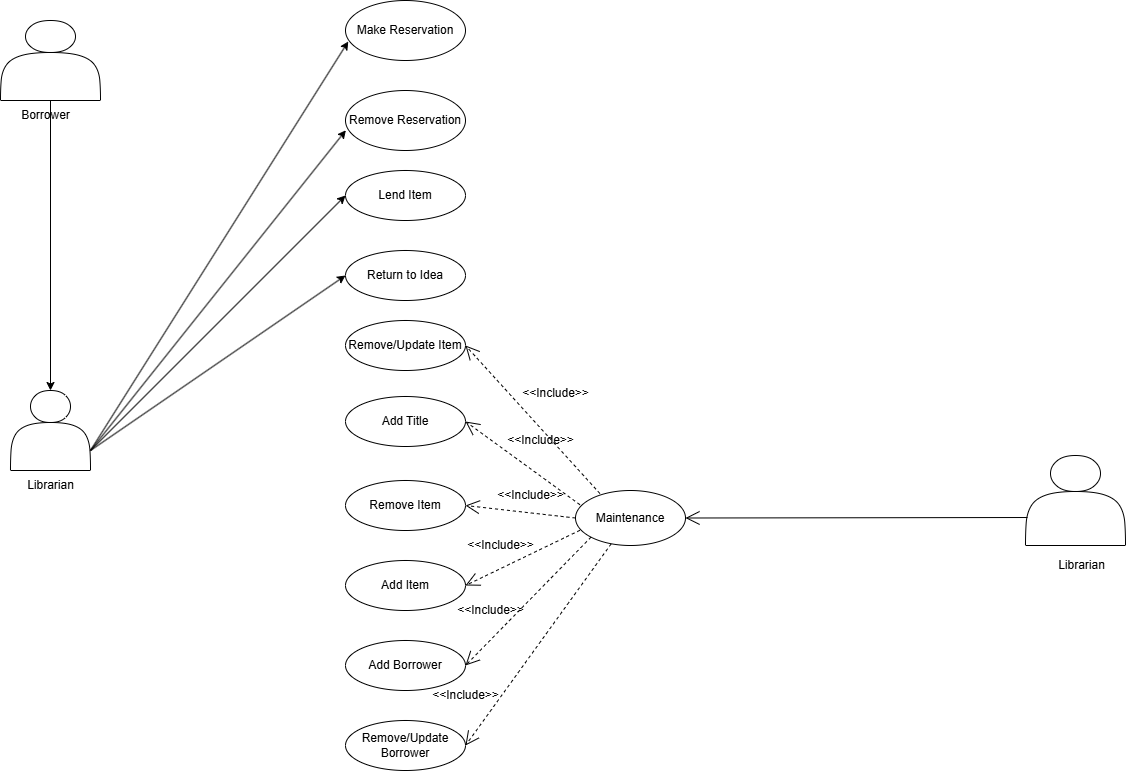

The diagram above was exported from draw.io. Its source (the exported page's mxGraphModel, read from the mxfile embedded in the PNG):
<mxGraphModel dx="2150" dy="2039" grid="1" gridSize="10" guides="1" tooltips="1" connect="1" arrows="1" fold="1" page="1" pageScale="1" pageWidth="827" pageHeight="1169" math="0" shadow="0">
  <root>
    <mxCell id="0" />
    <mxCell id="1" parent="0" />
    <mxCell id="-kiDn80M8ak6Pfg3BTLc-1" value="Add Title" style="ellipse;whiteSpace=wrap;html=1;" vertex="1" parent="1">
      <mxGeometry x="540" y="356" width="120" height="50" as="geometry" />
    </mxCell>
    <mxCell id="-kiDn80M8ak6Pfg3BTLc-2" value="Remove Item" style="ellipse;whiteSpace=wrap;html=1;" vertex="1" parent="1">
      <mxGeometry x="540" y="440" width="120" height="50" as="geometry" />
    </mxCell>
    <mxCell id="-kiDn80M8ak6Pfg3BTLc-3" value="Add Item" style="ellipse;whiteSpace=wrap;html=1;" vertex="1" parent="1">
      <mxGeometry x="540" y="520" width="120" height="50" as="geometry" />
    </mxCell>
    <mxCell id="-kiDn80M8ak6Pfg3BTLc-4" value="Add Borrower" style="ellipse;whiteSpace=wrap;html=1;" vertex="1" parent="1">
      <mxGeometry x="540" y="600" width="120" height="50" as="geometry" />
    </mxCell>
    <mxCell id="-kiDn80M8ak6Pfg3BTLc-5" value="Make Reservation" style="ellipse;whiteSpace=wrap;html=1;" vertex="1" parent="1">
      <mxGeometry x="540" y="-40" width="120" height="60" as="geometry" />
    </mxCell>
    <mxCell id="-kiDn80M8ak6Pfg3BTLc-6" value="Remove Reservation" style="ellipse;whiteSpace=wrap;html=1;" vertex="1" parent="1">
      <mxGeometry x="540" y="50" width="120" height="60" as="geometry" />
    </mxCell>
    <mxCell id="-kiDn80M8ak6Pfg3BTLc-7" value="Lend Item" style="ellipse;whiteSpace=wrap;html=1;" vertex="1" parent="1">
      <mxGeometry x="540" y="130" width="120" height="50" as="geometry" />
    </mxCell>
    <mxCell id="-kiDn80M8ak6Pfg3BTLc-9" value="Return to Idea" style="ellipse;whiteSpace=wrap;html=1;" vertex="1" parent="1">
      <mxGeometry x="540" y="210" width="120" height="50" as="geometry" />
    </mxCell>
    <mxCell id="-kiDn80M8ak6Pfg3BTLc-10" value="Remove/Update Item" style="ellipse;whiteSpace=wrap;html=1;" vertex="1" parent="1">
      <mxGeometry x="540" y="280" width="120" height="50" as="geometry" />
    </mxCell>
    <mxCell id="-kiDn80M8ak6Pfg3BTLc-22" style="edgeStyle=none;rounded=0;orthogonalLoop=1;jettySize=auto;html=1;exitX=1;exitY=0.75;exitDx=0;exitDy=0;entryX=0;entryY=0.5;entryDx=0;entryDy=0;" edge="1" parent="1" source="-kiDn80M8ak6Pfg3BTLc-13" target="-kiDn80M8ak6Pfg3BTLc-7">
      <mxGeometry relative="1" as="geometry" />
    </mxCell>
    <mxCell id="-kiDn80M8ak6Pfg3BTLc-23" style="edgeStyle=none;rounded=0;orthogonalLoop=1;jettySize=auto;html=1;exitX=1;exitY=0.75;exitDx=0;exitDy=0;entryX=0;entryY=0.5;entryDx=0;entryDy=0;" edge="1" parent="1" source="-kiDn80M8ak6Pfg3BTLc-13" target="-kiDn80M8ak6Pfg3BTLc-9">
      <mxGeometry relative="1" as="geometry" />
    </mxCell>
    <mxCell id="-kiDn80M8ak6Pfg3BTLc-13" value="" style="shape=actor;whiteSpace=wrap;html=1;" vertex="1" parent="1">
      <mxGeometry x="205" y="350" width="80" height="80" as="geometry" />
    </mxCell>
    <mxCell id="-kiDn80M8ak6Pfg3BTLc-17" value="Remove/Update Borrower" style="ellipse;whiteSpace=wrap;html=1;" vertex="1" parent="1">
      <mxGeometry x="540" y="680" width="120" height="50" as="geometry" />
    </mxCell>
    <mxCell id="-kiDn80M8ak6Pfg3BTLc-18" value="Librarian" style="text;html=1;align=center;verticalAlign=middle;resizable=0;points=[];autosize=1;strokeColor=none;fillColor=none;" vertex="1" parent="1">
      <mxGeometry x="210" y="430" width="70" height="30" as="geometry" />
    </mxCell>
    <mxCell id="-kiDn80M8ak6Pfg3BTLc-20" style="edgeStyle=none;rounded=0;orthogonalLoop=1;jettySize=auto;html=1;exitX=1;exitY=0.75;exitDx=0;exitDy=0;entryX=0.023;entryY=0.683;entryDx=0;entryDy=0;entryPerimeter=0;" edge="1" parent="1" source="-kiDn80M8ak6Pfg3BTLc-13" target="-kiDn80M8ak6Pfg3BTLc-5">
      <mxGeometry relative="1" as="geometry" />
    </mxCell>
    <mxCell id="-kiDn80M8ak6Pfg3BTLc-21" style="edgeStyle=none;rounded=0;orthogonalLoop=1;jettySize=auto;html=1;entryX=0.003;entryY=0.663;entryDx=0;entryDy=0;entryPerimeter=0;exitX=1;exitY=0.75;exitDx=0;exitDy=0;" edge="1" parent="1" source="-kiDn80M8ak6Pfg3BTLc-13" target="-kiDn80M8ak6Pfg3BTLc-6">
      <mxGeometry relative="1" as="geometry">
        <mxPoint x="490" y="190" as="sourcePoint" />
      </mxGeometry>
    </mxCell>
    <mxCell id="-kiDn80M8ak6Pfg3BTLc-24" value="Borrower" style="text;html=1;align=center;verticalAlign=middle;resizable=0;points=[];autosize=1;strokeColor=none;fillColor=none;" vertex="1" parent="1">
      <mxGeometry x="205" y="60" width="70" height="30" as="geometry" />
    </mxCell>
    <mxCell id="-kiDn80M8ak6Pfg3BTLc-42" style="edgeStyle=none;rounded=0;orthogonalLoop=1;jettySize=auto;html=1;exitX=0.5;exitY=1;exitDx=0;exitDy=0;" edge="1" parent="1" source="-kiDn80M8ak6Pfg3BTLc-29" target="-kiDn80M8ak6Pfg3BTLc-13">
      <mxGeometry relative="1" as="geometry" />
    </mxCell>
    <mxCell id="-kiDn80M8ak6Pfg3BTLc-29" value="" style="shape=actor;whiteSpace=wrap;html=1;" vertex="1" parent="1">
      <mxGeometry x="195" y="-20" width="100" height="80" as="geometry" />
    </mxCell>
    <mxCell id="-kiDn80M8ak6Pfg3BTLc-31" value="" style="shape=actor;whiteSpace=wrap;html=1;" vertex="1" parent="1">
      <mxGeometry x="1220" y="415" width="100" height="90" as="geometry" />
    </mxCell>
    <mxCell id="-kiDn80M8ak6Pfg3BTLc-32" value="Librarian" style="text;html=1;align=center;verticalAlign=middle;resizable=0;points=[];autosize=1;strokeColor=none;fillColor=none;" vertex="1" parent="1">
      <mxGeometry x="1241" y="510" width="70" height="30" as="geometry" />
    </mxCell>
    <mxCell id="-kiDn80M8ak6Pfg3BTLc-33" value="Maintenance" style="ellipse;whiteSpace=wrap;html=1;" vertex="1" parent="1">
      <mxGeometry x="770" y="450" width="110" height="55" as="geometry" />
    </mxCell>
    <mxCell id="-kiDn80M8ak6Pfg3BTLc-34" value="" style="endArrow=open;endSize=12;dashed=1;html=1;rounded=0;entryX=1;entryY=0.5;entryDx=0;entryDy=0;exitX=0.222;exitY=0.055;exitDx=0;exitDy=0;exitPerimeter=0;" edge="1" parent="1" source="-kiDn80M8ak6Pfg3BTLc-33" target="-kiDn80M8ak6Pfg3BTLc-10">
      <mxGeometry width="160" relative="1" as="geometry">
        <mxPoint x="870" y="305" as="sourcePoint" />
        <mxPoint x="820" y="304.5" as="targetPoint" />
      </mxGeometry>
    </mxCell>
    <mxCell id="-kiDn80M8ak6Pfg3BTLc-35" value="" style="endArrow=open;endSize=12;dashed=1;html=1;rounded=0;entryX=1;entryY=0.5;entryDx=0;entryDy=0;exitX=0.04;exitY=0.258;exitDx=0;exitDy=0;exitPerimeter=0;" edge="1" parent="1" source="-kiDn80M8ak6Pfg3BTLc-33" target="-kiDn80M8ak6Pfg3BTLc-1">
      <mxGeometry width="160" relative="1" as="geometry">
        <mxPoint x="810" y="330" as="sourcePoint" />
        <mxPoint x="860" y="480" as="targetPoint" />
      </mxGeometry>
    </mxCell>
    <mxCell id="-kiDn80M8ak6Pfg3BTLc-38" value="" style="endArrow=open;endSize=12;dashed=1;html=1;rounded=0;entryX=1;entryY=0.5;entryDx=0;entryDy=0;exitX=0;exitY=1;exitDx=0;exitDy=0;" edge="1" parent="1" source="-kiDn80M8ak6Pfg3BTLc-33" target="-kiDn80M8ak6Pfg3BTLc-4">
      <mxGeometry width="160" relative="1" as="geometry">
        <mxPoint x="890" y="320" as="sourcePoint" />
        <mxPoint x="820" y="624.5" as="targetPoint" />
      </mxGeometry>
    </mxCell>
    <mxCell id="-kiDn80M8ak6Pfg3BTLc-39" value="" style="endArrow=open;endSize=12;dashed=1;html=1;rounded=0;entryX=1;entryY=0.5;entryDx=0;entryDy=0;exitX=0.04;exitY=0.724;exitDx=0;exitDy=0;exitPerimeter=0;" edge="1" parent="1" source="-kiDn80M8ak6Pfg3BTLc-33" target="-kiDn80M8ak6Pfg3BTLc-3">
      <mxGeometry width="160" relative="1" as="geometry">
        <mxPoint x="840" y="340" as="sourcePoint" />
        <mxPoint x="820" y="544.5" as="targetPoint" />
      </mxGeometry>
    </mxCell>
    <mxCell id="-kiDn80M8ak6Pfg3BTLc-40" value="" style="endArrow=open;endSize=12;dashed=1;html=1;rounded=0;entryX=1;entryY=0.5;entryDx=0;entryDy=0;exitX=0;exitY=0.5;exitDx=0;exitDy=0;" edge="1" parent="1" source="-kiDn80M8ak6Pfg3BTLc-33" target="-kiDn80M8ak6Pfg3BTLc-2">
      <mxGeometry width="160" relative="1" as="geometry">
        <mxPoint x="830" y="350" as="sourcePoint" />
        <mxPoint x="860" y="480" as="targetPoint" />
      </mxGeometry>
    </mxCell>
    <mxCell id="-kiDn80M8ak6Pfg3BTLc-41" value="" style="endArrow=open;endFill=1;endSize=12;html=1;rounded=0;exitX=0.02;exitY=0.689;exitDx=0;exitDy=0;entryX=1;entryY=0.5;entryDx=0;entryDy=0;exitPerimeter=0;" edge="1" parent="1" source="-kiDn80M8ak6Pfg3BTLc-31" target="-kiDn80M8ak6Pfg3BTLc-33">
      <mxGeometry width="160" relative="1" as="geometry">
        <mxPoint x="960" y="430" as="sourcePoint" />
        <mxPoint x="1120" y="430" as="targetPoint" />
      </mxGeometry>
    </mxCell>
    <mxCell id="-kiDn80M8ak6Pfg3BTLc-43" value="&amp;lt;&amp;lt;Include&amp;gt;&amp;gt;" style="text;html=1;align=center;verticalAlign=middle;resizable=0;points=[];autosize=1;strokeColor=none;fillColor=none;" vertex="1" parent="1">
      <mxGeometry x="705" y="338" width="90" height="30" as="geometry" />
    </mxCell>
    <mxCell id="-kiDn80M8ak6Pfg3BTLc-44" value="&amp;lt;&amp;lt;Include&amp;gt;&amp;gt;" style="text;html=1;align=center;verticalAlign=middle;resizable=0;points=[];autosize=1;strokeColor=none;fillColor=none;" vertex="1" parent="1">
      <mxGeometry x="690" y="385" width="90" height="30" as="geometry" />
    </mxCell>
    <mxCell id="-kiDn80M8ak6Pfg3BTLc-45" value="&amp;lt;&amp;lt;Include&amp;gt;&amp;gt;" style="text;html=1;align=center;verticalAlign=middle;resizable=0;points=[];autosize=1;strokeColor=none;fillColor=none;" vertex="1" parent="1">
      <mxGeometry x="680" y="440" width="90" height="30" as="geometry" />
    </mxCell>
    <mxCell id="-kiDn80M8ak6Pfg3BTLc-46" value="&amp;lt;&amp;lt;Include&amp;gt;&amp;gt;" style="text;html=1;align=center;verticalAlign=middle;resizable=0;points=[];autosize=1;strokeColor=none;fillColor=none;" vertex="1" parent="1">
      <mxGeometry x="650" y="490" width="90" height="30" as="geometry" />
    </mxCell>
    <mxCell id="-kiDn80M8ak6Pfg3BTLc-47" value="&amp;lt;&amp;lt;Include&amp;gt;&amp;gt;" style="text;html=1;align=center;verticalAlign=middle;resizable=0;points=[];autosize=1;strokeColor=none;fillColor=none;" vertex="1" parent="1">
      <mxGeometry x="640" y="555" width="90" height="30" as="geometry" />
    </mxCell>
    <mxCell id="-kiDn80M8ak6Pfg3BTLc-49" value="" style="endArrow=open;endSize=12;dashed=1;html=1;rounded=0;entryX=1;entryY=0.5;entryDx=0;entryDy=0;exitX=0.324;exitY=0.971;exitDx=0;exitDy=0;exitPerimeter=0;" edge="1" parent="1" source="-kiDn80M8ak6Pfg3BTLc-33" target="-kiDn80M8ak6Pfg3BTLc-17">
      <mxGeometry width="160" relative="1" as="geometry">
        <mxPoint x="806" y="503" as="sourcePoint" />
        <mxPoint x="660" y="705" as="targetPoint" />
      </mxGeometry>
    </mxCell>
    <mxCell id="-kiDn80M8ak6Pfg3BTLc-48" value="&amp;lt;&amp;lt;Include&amp;gt;&amp;gt;" style="text;html=1;align=center;verticalAlign=middle;resizable=0;points=[];autosize=1;strokeColor=none;fillColor=none;" vertex="1" parent="1">
      <mxGeometry x="615" y="640" width="90" height="30" as="geometry" />
    </mxCell>
  </root>
</mxGraphModel>